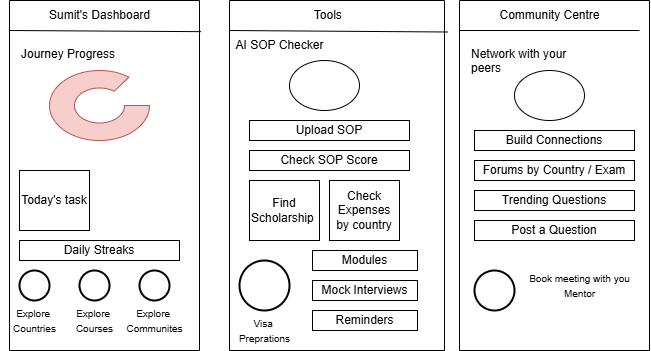

The diagram above was exported from draw.io. Its source (the exported page's mxGraphModel, read from the mxfile embedded in the PNG):
<mxGraphModel dx="778" dy="393" grid="1" gridSize="10" guides="1" tooltips="1" connect="1" arrows="1" fold="1" page="1" pageScale="1" pageWidth="850" pageHeight="1100" math="0" shadow="0">
  <root>
    <mxCell id="0" />
    <mxCell id="1" parent="0" />
    <mxCell id="HOmhj5fF31oZR5m_osH5-2" value="" style="swimlane;startSize=0;" vertex="1" parent="1">
      <mxGeometry x="520" y="40" width="190" height="350" as="geometry">
        <mxRectangle x="40" y="30" width="160" height="220" as="alternateBounds" />
      </mxGeometry>
    </mxCell>
    <mxCell id="HOmhj5fF31oZR5m_osH5-3" value="" style="endArrow=none;html=1;rounded=0;" edge="1" parent="HOmhj5fF31oZR5m_osH5-2">
      <mxGeometry width="50" height="50" relative="1" as="geometry">
        <mxPoint y="30" as="sourcePoint" />
        <mxPoint x="180" y="30" as="targetPoint" />
      </mxGeometry>
    </mxCell>
    <mxCell id="HOmhj5fF31oZR5m_osH5-5" value="Community Centre" style="text;html=1;align=center;verticalAlign=middle;resizable=0;points=[];autosize=1;strokeColor=none;fillColor=none;" vertex="1" parent="HOmhj5fF31oZR5m_osH5-2">
      <mxGeometry x="30" width="120" height="30" as="geometry" />
    </mxCell>
    <mxCell id="HOmhj5fF31oZR5m_osH5-7" value="Network with your peers" style="text;whiteSpace=wrap;html=1;" vertex="1" parent="HOmhj5fF31oZR5m_osH5-2">
      <mxGeometry x="10" y="40" width="120" height="40" as="geometry" />
    </mxCell>
    <mxCell id="HOmhj5fF31oZR5m_osH5-14" value="&lt;p data-pm-slice=&quot;1 1 [&amp;quot;list&amp;quot;,{&amp;quot;spread&amp;quot;:false,&amp;quot;start&amp;quot;:2629,&amp;quot;end&amp;quot;:2700},&amp;quot;regular_list_item&amp;quot;,{&amp;quot;start&amp;quot;:2629,&amp;quot;end&amp;quot;:2655}]&quot;&gt;Forums by Country / Exam&lt;/p&gt;" style="rounded=0;whiteSpace=wrap;html=1;" vertex="1" parent="HOmhj5fF31oZR5m_osH5-2">
      <mxGeometry x="15" y="160" width="160" height="20" as="geometry" />
    </mxCell>
    <mxCell id="HOmhj5fF31oZR5m_osH5-16" value="" style="strokeWidth=2;html=1;shape=mxgraph.flowchart.start_2;whiteSpace=wrap;" vertex="1" parent="HOmhj5fF31oZR5m_osH5-2">
      <mxGeometry x="15" y="270" width="40" height="40" as="geometry" />
    </mxCell>
    <mxCell id="HOmhj5fF31oZR5m_osH5-21" value="&lt;span style=&quot;font-size: 10px;&quot;&gt;Book meeting with you&lt;/span&gt;&lt;div&gt;&lt;span style=&quot;font-size: 10px;&quot;&gt;Mentor&lt;/span&gt;&lt;/div&gt;" style="text;html=1;align=center;verticalAlign=middle;resizable=0;points=[];autosize=1;strokeColor=none;fillColor=none;" vertex="1" parent="HOmhj5fF31oZR5m_osH5-2">
      <mxGeometry x="60" y="265" width="120" height="40" as="geometry" />
    </mxCell>
    <mxCell id="HOmhj5fF31oZR5m_osH5-84" value="" style="ellipse;whiteSpace=wrap;html=1;" vertex="1" parent="HOmhj5fF31oZR5m_osH5-2">
      <mxGeometry x="55" y="70" width="70" height="50" as="geometry" />
    </mxCell>
    <mxCell id="HOmhj5fF31oZR5m_osH5-87" value="Build Connections" style="rounded=0;whiteSpace=wrap;html=1;" vertex="1" parent="HOmhj5fF31oZR5m_osH5-2">
      <mxGeometry x="15" y="130" width="160" height="20" as="geometry" />
    </mxCell>
    <mxCell id="HOmhj5fF31oZR5m_osH5-88" value="&lt;p data-pm-slice=&quot;1 1 [&amp;quot;list&amp;quot;,{&amp;quot;spread&amp;quot;:false,&amp;quot;start&amp;quot;:2629,&amp;quot;end&amp;quot;:2700},&amp;quot;regular_list_item&amp;quot;,{&amp;quot;start&amp;quot;:2629,&amp;quot;end&amp;quot;:2655}]&quot;&gt;&lt;span id=&quot;docs-internal-guid-7741fd21-7fff-1cc0-1f47-bbd72c0974af&quot;&gt;&lt;span style=&quot;background-color: transparent; font-variant-numeric: normal; font-variant-east-asian: normal; font-variant-alternates: normal; font-variant-position: normal; font-variant-emoji: normal; vertical-align: baseline; white-space-collapse: preserve;&quot;&gt;&lt;font style=&quot;font-size: 12px;&quot; face=&quot;Helvetica&quot;&gt;Trending Questions&lt;/font&gt;&lt;/span&gt;&lt;/span&gt;&lt;/p&gt;" style="rounded=0;whiteSpace=wrap;html=1;" vertex="1" parent="HOmhj5fF31oZR5m_osH5-2">
      <mxGeometry x="15" y="190" width="160" height="20" as="geometry" />
    </mxCell>
    <mxCell id="HOmhj5fF31oZR5m_osH5-89" value="&lt;p data-pm-slice=&quot;1 1 [&amp;quot;list&amp;quot;,{&amp;quot;spread&amp;quot;:false,&amp;quot;start&amp;quot;:2629,&amp;quot;end&amp;quot;:2700},&amp;quot;regular_list_item&amp;quot;,{&amp;quot;start&amp;quot;:2629,&amp;quot;end&amp;quot;:2655}]&quot;&gt;&lt;span id=&quot;docs-internal-guid-7741fd21-7fff-1cc0-1f47-bbd72c0974af&quot;&gt;&lt;span style=&quot;background-color: transparent; font-variant-numeric: normal; font-variant-east-asian: normal; font-variant-alternates: normal; font-variant-position: normal; font-variant-emoji: normal; vertical-align: baseline; white-space-collapse: preserve;&quot;&gt;&lt;font style=&quot;font-size: 12px;&quot; face=&quot;Helvetica&quot;&gt;Post a Question&lt;/font&gt;&lt;/span&gt;&lt;/span&gt;&lt;/p&gt;" style="rounded=0;whiteSpace=wrap;html=1;" vertex="1" parent="HOmhj5fF31oZR5m_osH5-2">
      <mxGeometry x="15" y="220" width="160" height="20" as="geometry" />
    </mxCell>
    <mxCell id="HOmhj5fF31oZR5m_osH5-50" value="" style="swimlane;startSize=0;" vertex="1" parent="1">
      <mxGeometry x="290" y="40" width="215" height="350" as="geometry">
        <mxRectangle x="40" y="30" width="160" height="220" as="alternateBounds" />
      </mxGeometry>
    </mxCell>
    <mxCell id="HOmhj5fF31oZR5m_osH5-51" value="" style="endArrow=none;html=1;rounded=0;entryX=1.016;entryY=0.09;entryDx=0;entryDy=0;entryPerimeter=0;" edge="1" parent="HOmhj5fF31oZR5m_osH5-50" target="HOmhj5fF31oZR5m_osH5-50">
      <mxGeometry width="50" height="50" relative="1" as="geometry">
        <mxPoint y="30" as="sourcePoint" />
        <mxPoint x="180" y="30" as="targetPoint" />
      </mxGeometry>
    </mxCell>
    <mxCell id="HOmhj5fF31oZR5m_osH5-52" value="AI SOP Checker" style="text;html=1;align=center;verticalAlign=middle;resizable=0;points=[];autosize=1;strokeColor=none;fillColor=none;" vertex="1" parent="HOmhj5fF31oZR5m_osH5-50">
      <mxGeometry x="-5" y="30" width="110" height="30" as="geometry" />
    </mxCell>
    <mxCell id="HOmhj5fF31oZR5m_osH5-55" value="Find Scholarship&amp;nbsp;" style="rounded=0;whiteSpace=wrap;html=1;" vertex="1" parent="HOmhj5fF31oZR5m_osH5-50">
      <mxGeometry x="20" y="180" width="70" height="60" as="geometry" />
    </mxCell>
    <mxCell id="HOmhj5fF31oZR5m_osH5-56" value="Upload SOP" style="rounded=0;whiteSpace=wrap;html=1;" vertex="1" parent="HOmhj5fF31oZR5m_osH5-50">
      <mxGeometry x="20" y="120" width="160" height="20" as="geometry" />
    </mxCell>
    <mxCell id="HOmhj5fF31oZR5m_osH5-57" value="" style="strokeWidth=2;html=1;shape=mxgraph.flowchart.start_2;whiteSpace=wrap;" vertex="1" parent="HOmhj5fF31oZR5m_osH5-50">
      <mxGeometry x="10" y="260" width="50" height="50" as="geometry" />
    </mxCell>
    <mxCell id="HOmhj5fF31oZR5m_osH5-60" value="&lt;span style=&quot;font-size: 10px;&quot;&gt;Visa&amp;nbsp;&lt;/span&gt;&lt;div&gt;&lt;span style=&quot;font-size: 10px;&quot;&gt;Preprations&lt;/span&gt;&lt;/div&gt;" style="text;html=1;align=center;verticalAlign=middle;resizable=0;points=[];autosize=1;strokeColor=none;fillColor=none;" vertex="1" parent="HOmhj5fF31oZR5m_osH5-50">
      <mxGeometry y="310" width="70" height="40" as="geometry" />
    </mxCell>
    <mxCell id="HOmhj5fF31oZR5m_osH5-77" value="" style="ellipse;whiteSpace=wrap;html=1;" vertex="1" parent="HOmhj5fF31oZR5m_osH5-50">
      <mxGeometry x="60" y="60" width="70" height="50" as="geometry" />
    </mxCell>
    <mxCell id="HOmhj5fF31oZR5m_osH5-78" value="Check SOP Score" style="rounded=0;whiteSpace=wrap;html=1;" vertex="1" parent="HOmhj5fF31oZR5m_osH5-50">
      <mxGeometry x="20" y="150" width="160" height="20" as="geometry" />
    </mxCell>
    <mxCell id="HOmhj5fF31oZR5m_osH5-79" value="Check Expenses by country" style="rounded=0;whiteSpace=wrap;html=1;" vertex="1" parent="HOmhj5fF31oZR5m_osH5-50">
      <mxGeometry x="100" y="180" width="70" height="60" as="geometry" />
    </mxCell>
    <mxCell id="HOmhj5fF31oZR5m_osH5-80" value="Tools&amp;nbsp;" style="text;html=1;align=center;verticalAlign=middle;resizable=0;points=[];autosize=1;strokeColor=none;fillColor=none;" vertex="1" parent="HOmhj5fF31oZR5m_osH5-50">
      <mxGeometry x="75" width="50" height="30" as="geometry" />
    </mxCell>
    <mxCell id="HOmhj5fF31oZR5m_osH5-81" value="Modules" style="rounded=0;whiteSpace=wrap;html=1;" vertex="1" parent="HOmhj5fF31oZR5m_osH5-50">
      <mxGeometry x="83" y="250" width="105" height="20" as="geometry" />
    </mxCell>
    <mxCell id="HOmhj5fF31oZR5m_osH5-83" value="Reminders" style="rounded=0;whiteSpace=wrap;html=1;" vertex="1" parent="HOmhj5fF31oZR5m_osH5-50">
      <mxGeometry x="83" y="310" width="105" height="20" as="geometry" />
    </mxCell>
    <mxCell id="HOmhj5fF31oZR5m_osH5-82" value="Mock Interviews" style="rounded=0;whiteSpace=wrap;html=1;" vertex="1" parent="HOmhj5fF31oZR5m_osH5-50">
      <mxGeometry x="83" y="280" width="105" height="20" as="geometry" />
    </mxCell>
    <mxCell id="HOmhj5fF31oZR5m_osH5-63" value="" style="swimlane;startSize=0;" vertex="1" parent="1">
      <mxGeometry x="70" y="40" width="190" height="350" as="geometry">
        <mxRectangle x="40" y="30" width="160" height="220" as="alternateBounds" />
      </mxGeometry>
    </mxCell>
    <mxCell id="HOmhj5fF31oZR5m_osH5-64" value="" style="endArrow=none;html=1;rounded=0;entryX=1.007;entryY=0.089;entryDx=0;entryDy=0;entryPerimeter=0;" edge="1" parent="HOmhj5fF31oZR5m_osH5-63" target="HOmhj5fF31oZR5m_osH5-63">
      <mxGeometry width="50" height="50" relative="1" as="geometry">
        <mxPoint y="30" as="sourcePoint" />
        <mxPoint x="180" y="30" as="targetPoint" />
      </mxGeometry>
    </mxCell>
    <mxCell id="HOmhj5fF31oZR5m_osH5-65" value="Sumit's Dashboard" style="text;html=1;align=center;verticalAlign=middle;resizable=0;points=[];autosize=1;strokeColor=none;fillColor=none;" vertex="1" parent="HOmhj5fF31oZR5m_osH5-63">
      <mxGeometry x="30" width="120" height="30" as="geometry" />
    </mxCell>
    <mxCell id="HOmhj5fF31oZR5m_osH5-66" value="" style="verticalLabelPosition=bottom;verticalAlign=top;html=1;shape=mxgraph.basic.partConcEllipse;startAngle=0.25;endAngle=0.1;arcWidth=0.5;fillColor=#f8cecc;strokeColor=#b85450;" vertex="1" parent="HOmhj5fF31oZR5m_osH5-63">
      <mxGeometry x="40" y="70" width="100" height="70" as="geometry" />
    </mxCell>
    <mxCell id="HOmhj5fF31oZR5m_osH5-67" value="Journey Progress" style="text;whiteSpace=wrap;html=1;" vertex="1" parent="HOmhj5fF31oZR5m_osH5-63">
      <mxGeometry x="10" y="40" width="120" height="40" as="geometry" />
    </mxCell>
    <mxCell id="HOmhj5fF31oZR5m_osH5-68" value="Today's task" style="rounded=0;whiteSpace=wrap;html=1;" vertex="1" parent="HOmhj5fF31oZR5m_osH5-63">
      <mxGeometry x="10" y="170" width="70" height="60" as="geometry" />
    </mxCell>
    <mxCell id="HOmhj5fF31oZR5m_osH5-69" value="Daily Streaks" style="rounded=0;whiteSpace=wrap;html=1;" vertex="1" parent="HOmhj5fF31oZR5m_osH5-63">
      <mxGeometry x="10" y="240" width="160" height="20" as="geometry" />
    </mxCell>
    <mxCell id="HOmhj5fF31oZR5m_osH5-70" value="" style="strokeWidth=2;html=1;shape=mxgraph.flowchart.start_2;whiteSpace=wrap;" vertex="1" parent="HOmhj5fF31oZR5m_osH5-63">
      <mxGeometry x="10" y="270" width="30" height="30" as="geometry" />
    </mxCell>
    <mxCell id="HOmhj5fF31oZR5m_osH5-71" value="" style="strokeWidth=2;html=1;shape=mxgraph.flowchart.start_2;whiteSpace=wrap;" vertex="1" parent="HOmhj5fF31oZR5m_osH5-63">
      <mxGeometry x="130" y="270" width="30" height="30" as="geometry" />
    </mxCell>
    <mxCell id="HOmhj5fF31oZR5m_osH5-72" value="" style="strokeWidth=2;html=1;shape=mxgraph.flowchart.start_2;whiteSpace=wrap;" vertex="1" parent="HOmhj5fF31oZR5m_osH5-63">
      <mxGeometry x="70" y="270" width="30" height="30" as="geometry" />
    </mxCell>
    <mxCell id="HOmhj5fF31oZR5m_osH5-73" value="&lt;font style=&quot;font-size: 10px;&quot;&gt;Explore&amp;nbsp;&lt;/font&gt;&lt;div&gt;&lt;font style=&quot;font-size: 10px;&quot;&gt;Countries&lt;/font&gt;&lt;/div&gt;" style="text;html=1;align=center;verticalAlign=middle;resizable=0;points=[];autosize=1;strokeColor=none;fillColor=none;" vertex="1" parent="HOmhj5fF31oZR5m_osH5-63">
      <mxGeometry x="-10" y="300" width="70" height="40" as="geometry" />
    </mxCell>
    <mxCell id="HOmhj5fF31oZR5m_osH5-74" value="&lt;font style=&quot;font-size: 10px;&quot;&gt;Explore&amp;nbsp;&lt;/font&gt;&lt;div&gt;&lt;font style=&quot;font-size: 10px;&quot;&gt;Courses&lt;/font&gt;&lt;/div&gt;" style="text;html=1;align=center;verticalAlign=middle;resizable=0;points=[];autosize=1;strokeColor=none;fillColor=none;" vertex="1" parent="HOmhj5fF31oZR5m_osH5-63">
      <mxGeometry x="55" y="300" width="60" height="40" as="geometry" />
    </mxCell>
    <mxCell id="HOmhj5fF31oZR5m_osH5-75" value="&lt;font style=&quot;font-size: 10px;&quot;&gt;Explore&amp;nbsp;&lt;/font&gt;&lt;div&gt;&lt;font style=&quot;font-size: 10px;&quot;&gt;Communites&lt;/font&gt;&lt;/div&gt;" style="text;html=1;align=center;verticalAlign=middle;resizable=0;points=[];autosize=1;strokeColor=none;fillColor=none;" vertex="1" parent="HOmhj5fF31oZR5m_osH5-63">
      <mxGeometry x="105" y="300" width="80" height="40" as="geometry" />
    </mxCell>
  </root>
</mxGraphModel>